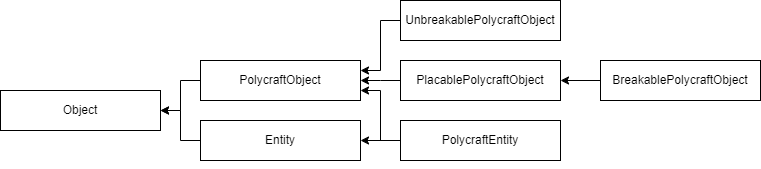

The diagram above was exported from draw.io. Its source (the exported page's mxGraphModel, read from the mxfile embedded in the PNG):
<mxGraphModel dx="1050" dy="522" grid="1" gridSize="10" guides="1" tooltips="1" connect="1" arrows="1" fold="1" page="1" pageScale="1" pageWidth="850" pageHeight="1100" math="0" shadow="0" extFonts="Permanent Marker^https://fonts.googleapis.com/css?family=Permanent+Marker">
  <root>
    <mxCell id="0" />
    <mxCell id="1" parent="0" />
    <mxCell id="RsV61IFA38g9eV6ZET8t-1" value="Object" style="rounded=0;whiteSpace=wrap;html=1;" vertex="1" parent="1">
      <mxGeometry x="40" y="240" width="160" height="40" as="geometry" />
    </mxCell>
    <mxCell id="RsV61IFA38g9eV6ZET8t-7" value="" style="edgeStyle=orthogonalEdgeStyle;rounded=0;orthogonalLoop=1;jettySize=auto;html=1;" edge="1" parent="1" source="RsV61IFA38g9eV6ZET8t-3" target="RsV61IFA38g9eV6ZET8t-1">
      <mxGeometry relative="1" as="geometry" />
    </mxCell>
    <mxCell id="RsV61IFA38g9eV6ZET8t-3" value="PolycraftObject" style="rounded=0;whiteSpace=wrap;html=1;" vertex="1" parent="1">
      <mxGeometry x="240" y="210" width="160" height="40" as="geometry" />
    </mxCell>
    <mxCell id="RsV61IFA38g9eV6ZET8t-6" value="" style="edgeStyle=orthogonalEdgeStyle;rounded=0;orthogonalLoop=1;jettySize=auto;html=1;" edge="1" parent="1" source="RsV61IFA38g9eV6ZET8t-4" target="RsV61IFA38g9eV6ZET8t-1">
      <mxGeometry relative="1" as="geometry" />
    </mxCell>
    <mxCell id="RsV61IFA38g9eV6ZET8t-4" value="Entity" style="rounded=0;whiteSpace=wrap;html=1;" vertex="1" parent="1">
      <mxGeometry x="240" y="270" width="160" height="40" as="geometry" />
    </mxCell>
    <mxCell id="RsV61IFA38g9eV6ZET8t-19" value="" style="edgeStyle=orthogonalEdgeStyle;rounded=0;orthogonalLoop=1;jettySize=auto;html=1;" edge="1" parent="1" source="RsV61IFA38g9eV6ZET8t-8" target="RsV61IFA38g9eV6ZET8t-3">
      <mxGeometry relative="1" as="geometry">
        <Array as="points">
          <mxPoint x="420" y="170" />
          <mxPoint x="420" y="220" />
        </Array>
      </mxGeometry>
    </mxCell>
    <mxCell id="RsV61IFA38g9eV6ZET8t-8" value="UnbreakablePolycraftObject" style="rounded=0;whiteSpace=wrap;html=1;" vertex="1" parent="1">
      <mxGeometry x="440" y="150" width="160" height="40" as="geometry" />
    </mxCell>
    <mxCell id="RsV61IFA38g9eV6ZET8t-15" value="" style="edgeStyle=orthogonalEdgeStyle;rounded=0;orthogonalLoop=1;jettySize=auto;html=1;" edge="1" parent="1" source="RsV61IFA38g9eV6ZET8t-9" target="RsV61IFA38g9eV6ZET8t-10">
      <mxGeometry relative="1" as="geometry" />
    </mxCell>
    <mxCell id="RsV61IFA38g9eV6ZET8t-9" value="BreakablePolycraftObject" style="rounded=0;whiteSpace=wrap;html=1;" vertex="1" parent="1">
      <mxGeometry x="640" y="210" width="160" height="40" as="geometry" />
    </mxCell>
    <mxCell id="RsV61IFA38g9eV6ZET8t-14" value="" style="edgeStyle=orthogonalEdgeStyle;rounded=0;orthogonalLoop=1;jettySize=auto;html=1;" edge="1" parent="1" source="RsV61IFA38g9eV6ZET8t-10" target="RsV61IFA38g9eV6ZET8t-3">
      <mxGeometry relative="1" as="geometry">
        <Array as="points">
          <mxPoint x="420" y="230" />
          <mxPoint x="420" y="230" />
        </Array>
      </mxGeometry>
    </mxCell>
    <mxCell id="RsV61IFA38g9eV6ZET8t-10" value="PlacablePolycraftObject" style="rounded=0;whiteSpace=wrap;html=1;" vertex="1" parent="1">
      <mxGeometry x="440" y="210" width="160" height="40" as="geometry" />
    </mxCell>
    <mxCell id="RsV61IFA38g9eV6ZET8t-13" style="edgeStyle=orthogonalEdgeStyle;rounded=0;orthogonalLoop=1;jettySize=auto;html=1;exitX=0.5;exitY=1;exitDx=0;exitDy=0;" edge="1" parent="1" source="RsV61IFA38g9eV6ZET8t-4" target="RsV61IFA38g9eV6ZET8t-4">
      <mxGeometry relative="1" as="geometry" />
    </mxCell>
    <mxCell id="RsV61IFA38g9eV6ZET8t-17" value="" style="edgeStyle=orthogonalEdgeStyle;rounded=0;orthogonalLoop=1;jettySize=auto;html=1;" edge="1" parent="1" source="RsV61IFA38g9eV6ZET8t-16" target="RsV61IFA38g9eV6ZET8t-4">
      <mxGeometry relative="1" as="geometry">
        <Array as="points">
          <mxPoint x="450" y="290" />
          <mxPoint x="450" y="290" />
        </Array>
      </mxGeometry>
    </mxCell>
    <mxCell id="RsV61IFA38g9eV6ZET8t-18" value="" style="edgeStyle=orthogonalEdgeStyle;rounded=0;orthogonalLoop=1;jettySize=auto;html=1;" edge="1" parent="1" source="RsV61IFA38g9eV6ZET8t-16" target="RsV61IFA38g9eV6ZET8t-3">
      <mxGeometry relative="1" as="geometry">
        <Array as="points">
          <mxPoint x="420" y="290" />
          <mxPoint x="420" y="240" />
        </Array>
      </mxGeometry>
    </mxCell>
    <mxCell id="RsV61IFA38g9eV6ZET8t-16" value="PolycraftEntity" style="rounded=0;whiteSpace=wrap;html=1;" vertex="1" parent="1">
      <mxGeometry x="440" y="270" width="160" height="40" as="geometry" />
    </mxCell>
  </root>
</mxGraphModel>